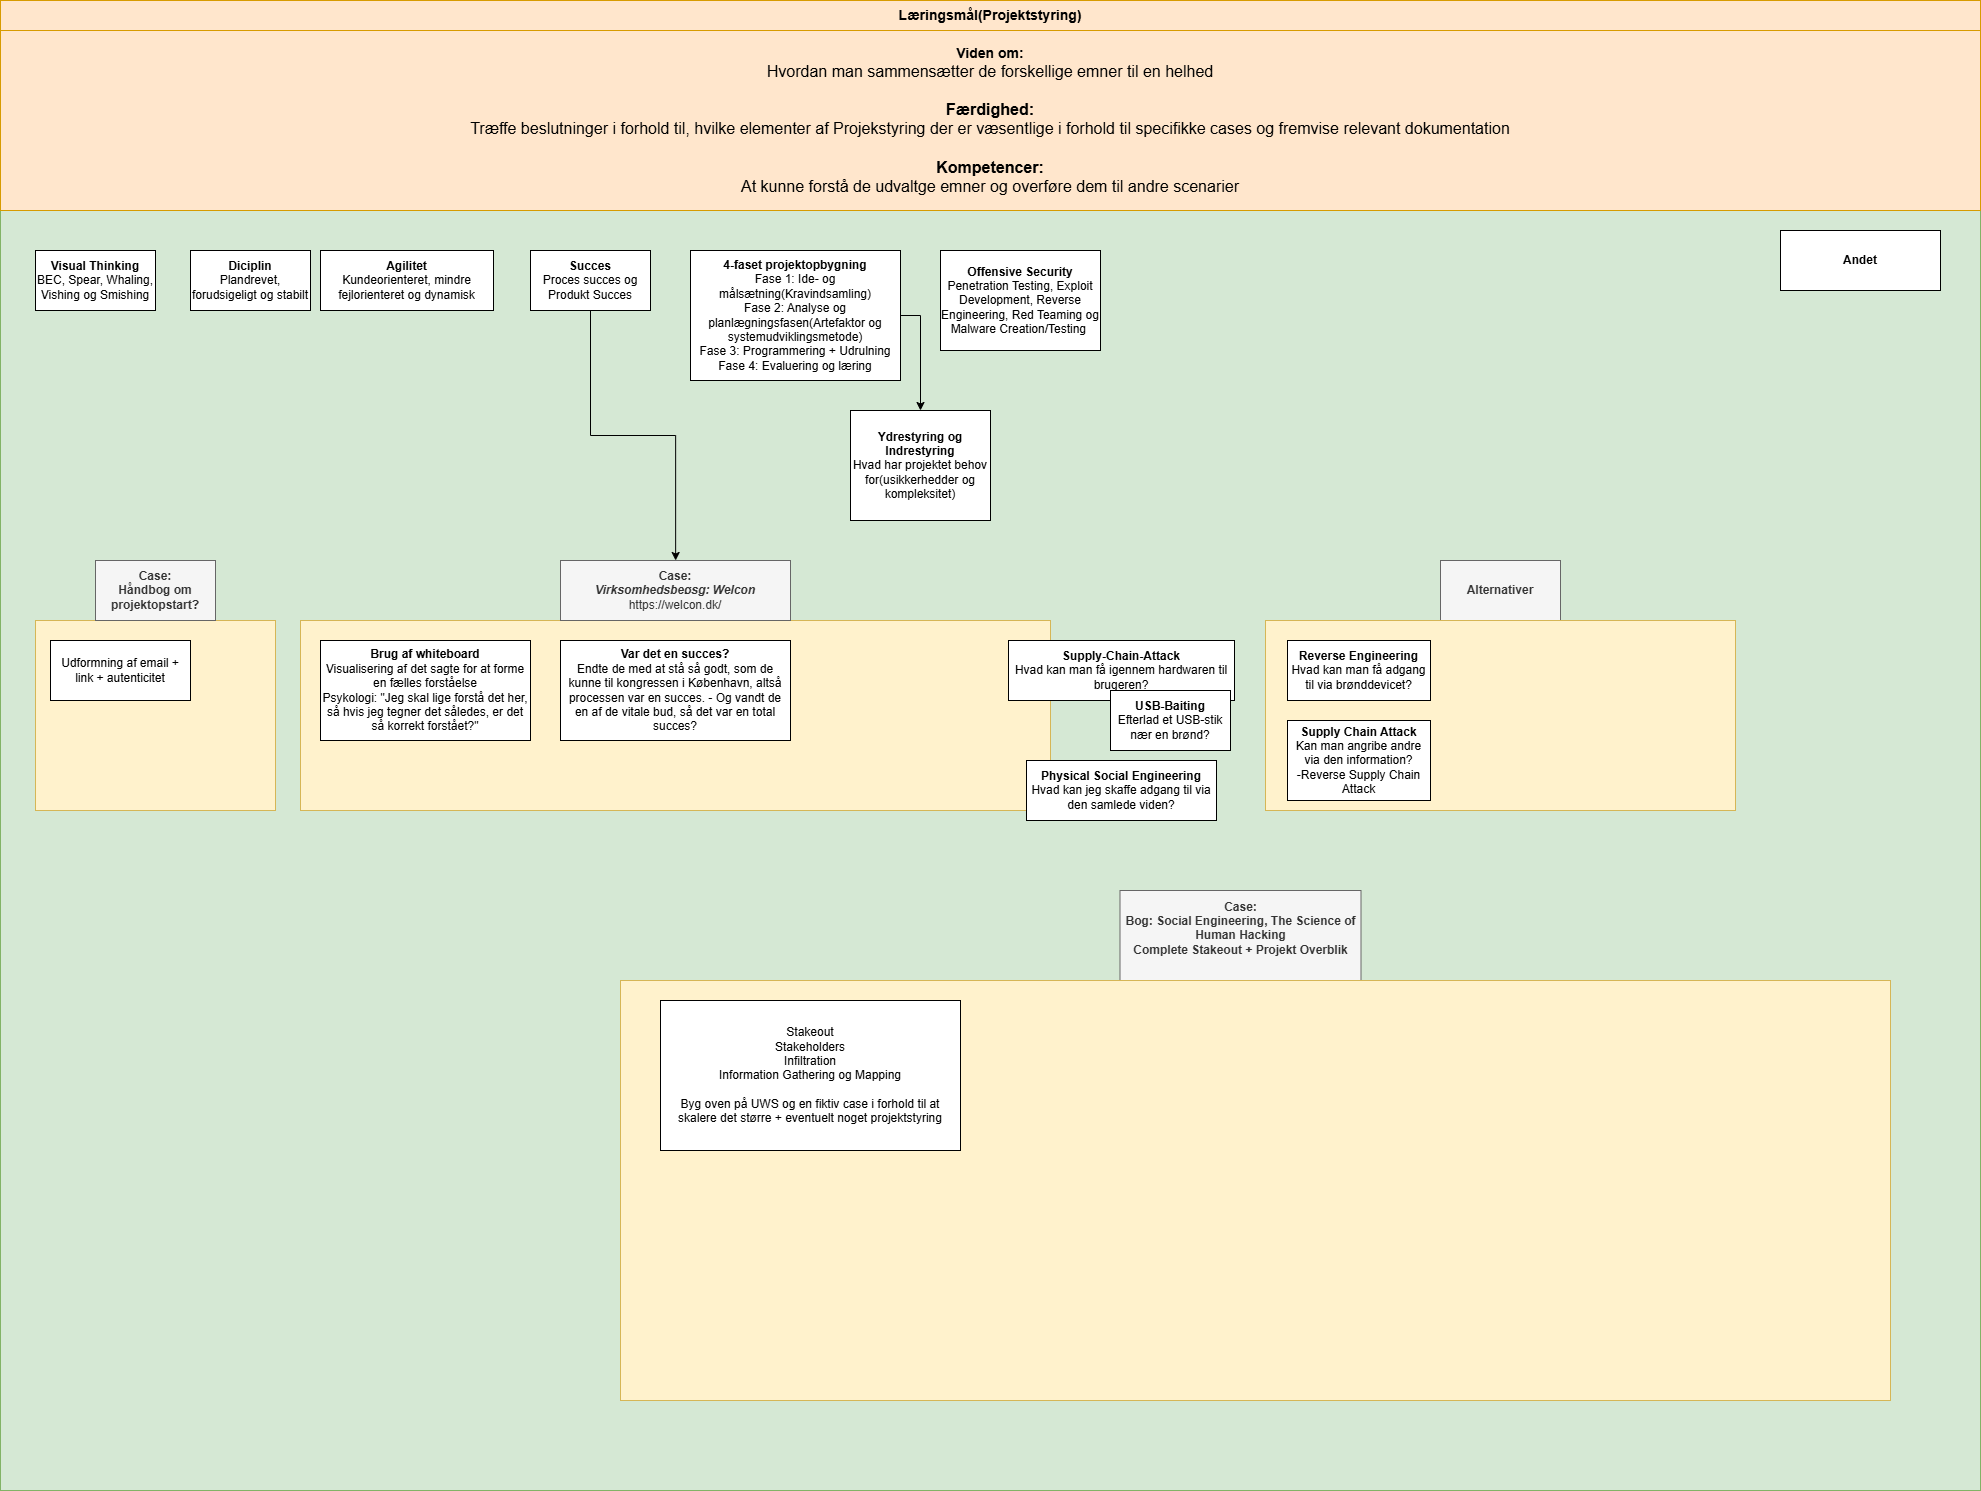

The diagram above was exported from draw.io. Its source (the exported page's mxGraphModel, read from the mxfile embedded in the PNG):
<mxGraphModel dx="4924" dy="2123" grid="1" gridSize="10" guides="1" tooltips="1" connect="1" arrows="1" fold="1" page="1" pageScale="1" pageWidth="850" pageHeight="1100" math="0" shadow="0">
  <root>
    <mxCell id="0" />
    <mxCell id="1" parent="0" />
    <mxCell id="2" value="" style="whiteSpace=wrap;html=1;fillColor=#d5e8d4;strokeColor=#82b366;" vertex="1" parent="1">
      <mxGeometry x="-460" y="310" width="1980" height="1280" as="geometry" />
    </mxCell>
    <mxCell id="3" value="" style="rounded=0;whiteSpace=wrap;html=1;fillColor=#fff2cc;strokeColor=#d6b656;" vertex="1" parent="1">
      <mxGeometry x="-160" y="720" width="750" height="190" as="geometry" />
    </mxCell>
    <mxCell id="4" value="&lt;b&gt;Case:&lt;/b&gt;&lt;div&gt;&lt;b&gt;&lt;i&gt;Virksomhedsbeøsg: Welcon&lt;/i&gt;&lt;/b&gt;&lt;/div&gt;&lt;div&gt;https://welcon.dk/&lt;/div&gt;" style="rounded=0;whiteSpace=wrap;html=1;fillColor=#f5f5f5;fontColor=#333333;strokeColor=#666666;" vertex="1" parent="1">
      <mxGeometry x="100" y="660" width="230" height="60" as="geometry" />
    </mxCell>
    <mxCell id="5" value="&lt;b&gt;Var det en succes?&lt;/b&gt;&lt;br&gt;&lt;div&gt;Endte de med at stå så godt, som de kunne til kongressen i København, altså processen var en succes. - Og vandt de en af de vitale bud, så det var en total succes?&lt;/div&gt;" style="rounded=0;whiteSpace=wrap;html=1;" vertex="1" parent="1">
      <mxGeometry x="100" y="740" width="230" height="100" as="geometry" />
    </mxCell>
    <mxCell id="6" value="&lt;b&gt;Supply-Chain-Attack&lt;/b&gt;&lt;div&gt;Hvad kan man få igennem hardwaren til brugeren?&lt;/div&gt;" style="rounded=0;whiteSpace=wrap;html=1;" vertex="1" parent="1">
      <mxGeometry x="548" y="740" width="226" height="60" as="geometry" />
    </mxCell>
    <mxCell id="7" value="&lt;b&gt;Brug af whiteboard&lt;/b&gt;&lt;div&gt;Visualisering af det sagte for at forme en fælles forståelse&lt;/div&gt;&lt;div&gt;Psykologi: &quot;Jeg skal lige forstå det her, så hvis jeg tegner det således, er det så korrekt forstået?&quot;&lt;/div&gt;" style="rounded=0;whiteSpace=wrap;html=1;" vertex="1" parent="1">
      <mxGeometry x="-140" y="740" width="210" height="100" as="geometry" />
    </mxCell>
    <mxCell id="8" value="&lt;b&gt;Physical Social Engineering&lt;/b&gt;&lt;div&gt;Hvad kan jeg skaffe adgang til via den samlede viden?&lt;/div&gt;" style="rounded=0;whiteSpace=wrap;html=1;" vertex="1" parent="1">
      <mxGeometry x="566" y="860" width="190" height="60" as="geometry" />
    </mxCell>
    <mxCell id="9" value="&lt;b&gt;&lt;font style=&quot;font-size: 14px;&quot;&gt;Viden om:&lt;/font&gt;&lt;/b&gt;&lt;div&gt;&lt;font size=&quot;3&quot;&gt;Hvordan man sammensætter de forskellige emner til en helhed&lt;/font&gt;&lt;/div&gt;&lt;div&gt;&lt;font size=&quot;3&quot;&gt;&lt;br&gt;&lt;/font&gt;&lt;/div&gt;&lt;div&gt;&lt;b&gt;&lt;font size=&quot;3&quot;&gt;Færdighed:&lt;/font&gt;&lt;/b&gt;&lt;/div&gt;&lt;div&gt;&lt;font size=&quot;3&quot;&gt;Træffe beslutninger i forhold til, hvilke elementer af Projekstyring der er væsentlige i forhold til specifikke cases og fremvise relevant dokumentation&lt;/font&gt;&lt;/div&gt;&lt;div&gt;&lt;font size=&quot;3&quot;&gt;&lt;br&gt;&lt;/font&gt;&lt;/div&gt;&lt;div&gt;&lt;b&gt;&lt;font size=&quot;3&quot;&gt;Kompetencer:&lt;/font&gt;&lt;/b&gt;&lt;/div&gt;&lt;div&gt;&lt;font size=&quot;3&quot;&gt;At kunne forstå de udvaltge emner og overføre dem til andre scenarier&lt;/font&gt;&lt;/div&gt;" style="rounded=0;whiteSpace=wrap;html=1;fillColor=#ffe6cc;strokeColor=#d79b00;" vertex="1" parent="1">
      <mxGeometry x="-460" y="130" width="1980" height="180" as="geometry" />
    </mxCell>
    <mxCell id="10" value="&lt;span style=&quot;font-weight: 700; text-wrap-mode: nowrap;&quot;&gt;&lt;font style=&quot;font-size: 14px;&quot;&gt;Læringsmål(Projektstyring)&lt;/font&gt;&lt;/span&gt;" style="rounded=0;whiteSpace=wrap;html=1;fillColor=#ffe6cc;strokeColor=#d79b00;" vertex="1" parent="1">
      <mxGeometry x="-460" y="100" width="1980" height="30" as="geometry" />
    </mxCell>
    <mxCell id="11" value="&lt;b&gt;Alternativer&lt;/b&gt;" style="rounded=0;whiteSpace=wrap;html=1;fillColor=#f5f5f5;fontColor=#333333;strokeColor=#666666;" vertex="1" parent="1">
      <mxGeometry x="980" y="660" width="120" height="60" as="geometry" />
    </mxCell>
    <mxCell id="12" value="&lt;b&gt;USB-Baiting&lt;/b&gt;&lt;div&gt;Efterlad et USB-stik nær en brønd?&lt;/div&gt;" style="rounded=0;whiteSpace=wrap;html=1;" vertex="1" parent="1">
      <mxGeometry x="650" y="790" width="120" height="60" as="geometry" />
    </mxCell>
    <mxCell id="13" value="&lt;b&gt;Visual Thinking&lt;/b&gt;&lt;div&gt;BEC, Spear, Whaling, Vishing og Smishing&lt;/div&gt;" style="rounded=0;whiteSpace=wrap;html=1;" vertex="1" parent="1">
      <mxGeometry x="-425" y="350" width="120" height="60" as="geometry" />
    </mxCell>
    <mxCell id="14" value="&lt;b&gt;Diciplin&lt;/b&gt;&lt;div&gt;Plandrevet, forudsigeligt og stabilt&lt;/div&gt;" style="rounded=0;whiteSpace=wrap;html=1;" vertex="1" parent="1">
      <mxGeometry x="-270" y="350" width="120" height="60" as="geometry" />
    </mxCell>
    <mxCell id="15" value="&lt;b&gt;Agilitet&lt;/b&gt;&lt;div&gt;Kundeorienteret, mindre fejlorienteret og dynamisk&lt;/div&gt;" style="rounded=0;whiteSpace=wrap;html=1;" vertex="1" parent="1">
      <mxGeometry x="-140" y="350" width="173" height="60" as="geometry" />
    </mxCell>
    <mxCell id="16" value="&lt;b&gt;Offensive Security&lt;/b&gt;&lt;div&gt;Penetration Testing, Exploit Development, Reverse Engineering, Red Teaming og Malware Creation/Testing&amp;nbsp;&lt;/div&gt;" style="rounded=0;whiteSpace=wrap;html=1;" vertex="1" parent="1">
      <mxGeometry x="480" y="350" width="160" height="100" as="geometry" />
    </mxCell>
    <mxCell id="17" value="&lt;b&gt;Ydrestyring og Indrestyring&lt;/b&gt;&lt;div&gt;Hvad har projektet behov for(usikkerhedder og kompleksitet)&lt;/div&gt;" style="rounded=0;whiteSpace=wrap;html=1;" vertex="1" parent="1">
      <mxGeometry x="390" y="510" width="140" height="110" as="geometry" />
    </mxCell>
    <mxCell id="18" style="edgeStyle=orthogonalEdgeStyle;rounded=0;orthogonalLoop=1;jettySize=auto;html=1;" edge="1" source="19" target="4" parent="1">
      <mxGeometry relative="1" as="geometry" />
    </mxCell>
    <mxCell id="19" value="&lt;b&gt;Succes&lt;/b&gt;&lt;div&gt;Proces succes og Produkt Succes&lt;/div&gt;" style="rounded=0;whiteSpace=wrap;html=1;" vertex="1" parent="1">
      <mxGeometry x="70" y="350" width="120" height="60" as="geometry" />
    </mxCell>
    <mxCell id="20" style="edgeStyle=orthogonalEdgeStyle;rounded=0;orthogonalLoop=1;jettySize=auto;html=1;exitX=1;exitY=0.5;exitDx=0;exitDy=0;entryX=0.5;entryY=0;entryDx=0;entryDy=0;" edge="1" source="21" target="17" parent="1">
      <mxGeometry relative="1" as="geometry" />
    </mxCell>
    <mxCell id="21" value="&lt;b&gt;4-faset projektopbygning&lt;/b&gt;&lt;div&gt;Fase 1: Ide- og målsætning(Kravindsamling)&lt;/div&gt;&lt;div&gt;Fase 2: Analyse og planlægningsfasen(Artefaktor og systemudviklingsmetode)&lt;/div&gt;&lt;div&gt;Fase 3: Programmering + Udrulning&lt;/div&gt;&lt;div&gt;Fase 4: Evaluering og læring&lt;/div&gt;" style="rounded=0;whiteSpace=wrap;html=1;" vertex="1" parent="1">
      <mxGeometry x="230" y="350" width="210" height="130" as="geometry" />
    </mxCell>
    <mxCell id="22" value="" style="rounded=0;whiteSpace=wrap;html=1;fillColor=#fff2cc;strokeColor=#d6b656;" vertex="1" parent="1">
      <mxGeometry x="805" y="720" width="470" height="190" as="geometry" />
    </mxCell>
    <mxCell id="23" value="&lt;b&gt;Andet&lt;/b&gt;" style="rounded=0;whiteSpace=wrap;html=1;" vertex="1" parent="1">
      <mxGeometry x="1320" y="330" width="160" height="60" as="geometry" />
    </mxCell>
    <mxCell id="24" value="&lt;b&gt;Reverse Engineering&lt;/b&gt;&lt;div&gt;Hvad kan man få adgang til via brønddevicet?&lt;/div&gt;" style="rounded=0;whiteSpace=wrap;html=1;" vertex="1" parent="1">
      <mxGeometry x="827" y="740" width="143" height="60" as="geometry" />
    </mxCell>
    <mxCell id="25" value="&lt;b&gt;Supply Chain Attack&lt;/b&gt;&lt;div&gt;Kan man angribe andre via den information?&lt;/div&gt;&lt;div&gt;-Reverse Supply Chain Attack&lt;/div&gt;" style="rounded=0;whiteSpace=wrap;html=1;" vertex="1" parent="1">
      <mxGeometry x="827" y="820" width="143" height="80" as="geometry" />
    </mxCell>
    <mxCell id="26" value="&lt;b&gt;Case:&lt;br&gt;Bog: Social Engineering, The Science of Human Hacking&lt;/b&gt;&lt;div&gt;&lt;b&gt;Complete Stakeout + Projekt Overblik&lt;br&gt;&lt;/b&gt;&lt;div&gt;&lt;br&gt;&lt;/div&gt;&lt;/div&gt;" style="rounded=0;whiteSpace=wrap;html=1;fillColor=#f5f5f5;fontColor=#333333;strokeColor=#666666;" vertex="1" parent="1">
      <mxGeometry x="659.5" y="990" width="241" height="90" as="geometry" />
    </mxCell>
    <mxCell id="27" value="" style="rounded=0;whiteSpace=wrap;html=1;fillColor=#fff2cc;strokeColor=#d6b656;" vertex="1" parent="1">
      <mxGeometry x="160" y="1080" width="1270" height="420" as="geometry" />
    </mxCell>
    <mxCell id="28" value="Stakeout&lt;div&gt;Stakeholders&lt;/div&gt;&lt;div&gt;Infiltration&lt;/div&gt;&lt;div&gt;Information Gathering og Mapping&lt;br&gt;&lt;br&gt;Byg oven på UWS og en fiktiv case i forhold til at skalere det større + eventuelt noget projektstyring&lt;/div&gt;" style="rounded=0;whiteSpace=wrap;html=1;" vertex="1" parent="1">
      <mxGeometry x="200" y="1100" width="300" height="150" as="geometry" />
    </mxCell>
    <mxCell id="29" value="" style="rounded=0;whiteSpace=wrap;html=1;fillColor=#fff2cc;strokeColor=#d6b656;" vertex="1" parent="1">
      <mxGeometry x="-425" y="720" width="240" height="190" as="geometry" />
    </mxCell>
    <mxCell id="30" value="&lt;b&gt;Case:&lt;/b&gt;&lt;div&gt;&lt;b&gt;Håndbog om projektopstart?&lt;/b&gt;&lt;/div&gt;" style="rounded=0;whiteSpace=wrap;html=1;fillColor=#f5f5f5;fontColor=#333333;strokeColor=#666666;" vertex="1" parent="1">
      <mxGeometry x="-365" y="660" width="120" height="60" as="geometry" />
    </mxCell>
    <mxCell id="31" value="Udformning af email + link + autenticitet" style="rounded=0;whiteSpace=wrap;html=1;" vertex="1" parent="1">
      <mxGeometry x="-410" y="740" width="140" height="60" as="geometry" />
    </mxCell>
    <mxCell id="32" style="edgeStyle=orthogonalEdgeStyle;rounded=0;orthogonalLoop=1;jettySize=auto;html=1;entryX=0.5;entryY=0;entryDx=0;entryDy=0;" edge="1" parent="1">
      <mxGeometry relative="1" as="geometry">
        <mxPoint x="470" y="550" as="sourcePoint" />
        <mxPoint x="470" y="550" as="targetPoint" />
      </mxGeometry>
    </mxCell>
  </root>
</mxGraphModel>